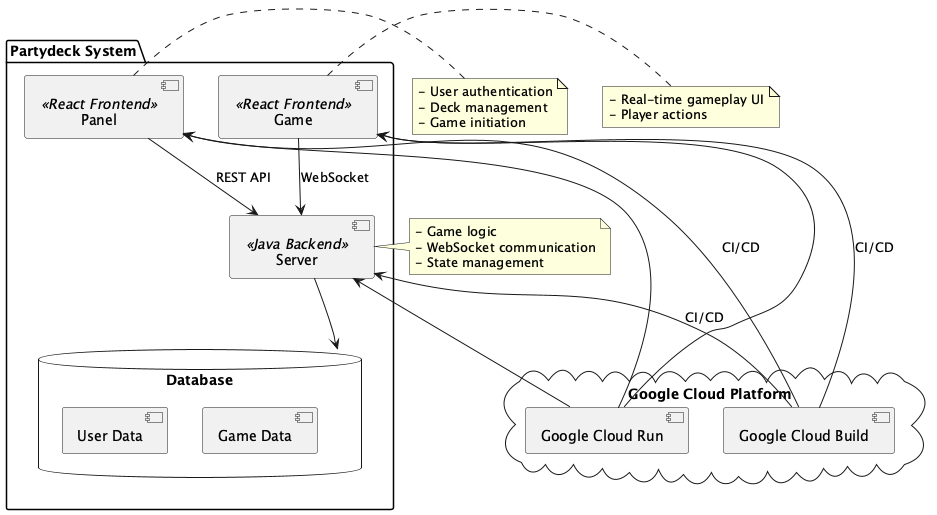

The diagram above was rendered by PlantUML. Its source (embedded in the PNG):
@startuml itays123_partydeck

skinparam componentStyle uml2

cloud "Google Cloud Platform" {
  [Google Cloud Run] as GCR
  [Google Cloud Build] as GCB
}

package "Partydeck System" {
  [Panel] <<React Frontend>>
  [Game] <<React Frontend>>
  [Server] <<Java Backend>>
  
  database "Database" {
    [User Data]
    [Game Data]
  }
}

[Panel] -down-> [Server] : REST API
[Game] -down-> [Server] : WebSocket
[Server] -down-> [Database]
GCR -up-> [Panel]
GCR -up-> [Game]
GCR -up-> [Server]
GCB -up-> [Panel] : CI/CD
GCB -up-> [Game] : CI/CD
GCB -up-> [Server] : CI/CD

note right of [Panel]
  - User authentication
  - Deck management
  - Game initiation
end note

note right of [Game]
  - Real-time gameplay UI
  - Player actions
end note

note right of [Server]
  - Game logic
  - WebSocket communication
  - State management
end note

@enduml